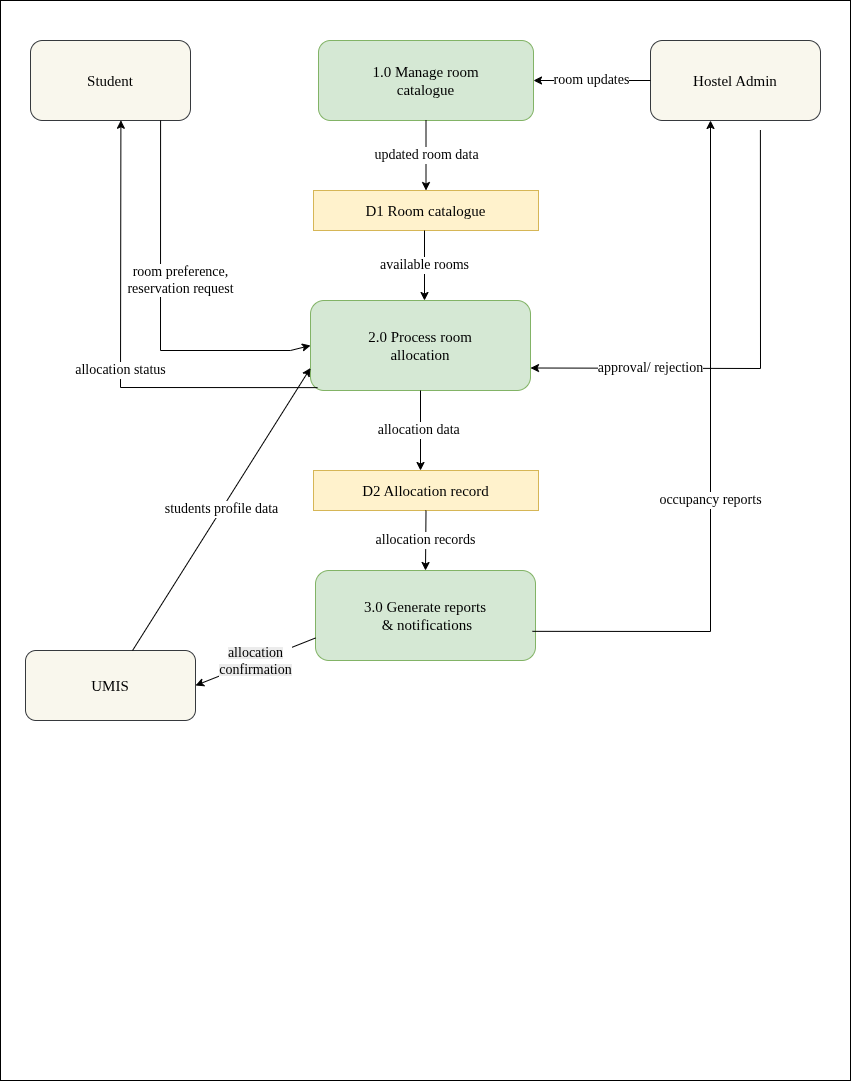

The diagram above was exported from draw.io. Its source (the exported page's mxGraphModel, read from the mxfile embedded in the PNG):
<mxGraphModel dx="1414" dy="747" grid="1" gridSize="10" guides="1" tooltips="1" connect="1" arrows="1" fold="1" page="1" pageScale="1" pageWidth="850" pageHeight="1100" math="0" shadow="0">
  <root>
    <mxCell id="0" />
    <mxCell id="1" parent="0" />
    <mxCell id="etv6tV3PxTjtbsm3rDRl-2" parent="1" style="rounded=0;whiteSpace=wrap;html=1;fontFamily=Times New Roman;fontSize=15;" value="" vertex="1">
      <mxGeometry height="1080" width="850" as="geometry" />
    </mxCell>
    <mxCell id="etv6tV3PxTjtbsm3rDRl-3" parent="1" style="rounded=1;whiteSpace=wrap;html=1;fillColor=#f9f7ed;strokeColor=#36393d;fontFamily=Times New Roman;fontSize=15;" value="Student" vertex="1">
      <mxGeometry height="80" width="160" x="30" y="40" as="geometry" />
    </mxCell>
    <mxCell id="etv6tV3PxTjtbsm3rDRl-4" parent="1" style="rounded=1;whiteSpace=wrap;html=1;fillColor=#f9f7ed;strokeColor=#36393d;fontFamily=Times New Roman;fontSize=15;" value="Hostel Admin" vertex="1">
      <mxGeometry height="80" width="170" x="650" y="40" as="geometry" />
    </mxCell>
    <mxCell id="etv6tV3PxTjtbsm3rDRl-5" parent="1" style="rounded=1;whiteSpace=wrap;html=1;fillColor=#d5e8d4;strokeColor=#82b366;fontFamily=Times New Roman;fontSize=15;" value="1.0 Manage room&lt;div&gt;catalogue&lt;/div&gt;" vertex="1">
      <mxGeometry height="80" width="215" x="318" y="40" as="geometry" />
    </mxCell>
    <mxCell id="etv6tV3PxTjtbsm3rDRl-6" parent="1" style="rounded=0;whiteSpace=wrap;html=1;fillColor=#fff2cc;strokeColor=#d6b656;fontFamily=Times New Roman;fontSize=15;" value="D1 Room catalogue" vertex="1">
      <mxGeometry height="40" width="225" x="313" y="190" as="geometry" />
    </mxCell>
    <mxCell id="etv6tV3PxTjtbsm3rDRl-7" parent="1" style="rounded=1;whiteSpace=wrap;html=1;fillColor=#d5e8d4;strokeColor=#82b366;fontFamily=Times New Roman;fontSize=15;" value="2.0 Process room&lt;div&gt;allocation&lt;/div&gt;" vertex="1">
      <mxGeometry height="90" width="220" x="310" y="300" as="geometry" />
    </mxCell>
    <mxCell id="etv6tV3PxTjtbsm3rDRl-8" parent="1" style="rounded=1;whiteSpace=wrap;html=1;fillColor=#f9f7ed;strokeColor=#36393d;fontFamily=Times New Roman;fontSize=15;" value="UMIS" vertex="1">
      <mxGeometry height="70" width="170" x="25" y="650" as="geometry" />
    </mxCell>
    <mxCell id="etv6tV3PxTjtbsm3rDRl-9" parent="1" style="rounded=1;whiteSpace=wrap;html=1;fillColor=#d5e8d4;strokeColor=#82b366;fontFamily=Times New Roman;fontSize=15;" value="3.0 Generate reports&lt;div&gt;&amp;nbsp;&amp;amp; notifications&lt;/div&gt;" vertex="1">
      <mxGeometry height="90" width="220" x="315" y="570" as="geometry" />
    </mxCell>
    <mxCell id="etv6tV3PxTjtbsm3rDRl-11" parent="1" style="rounded=0;whiteSpace=wrap;html=1;fillColor=#fff2cc;strokeColor=#d6b656;fontFamily=Times New Roman;fontSize=15;" value="D2 Allocation record" vertex="1">
      <mxGeometry height="40" width="225" x="313" y="470" as="geometry" />
    </mxCell>
    <mxCell id="etv6tV3PxTjtbsm3rDRl-12" edge="1" parent="1" source="etv6tV3PxTjtbsm3rDRl-5" style="endArrow=classic;html=1;rounded=0;entryX=0.5;entryY=0;entryDx=0;entryDy=0;exitX=0.5;exitY=1;exitDx=0;exitDy=0;fontFamily=Times New Roman;fontSize=14;" target="etv6tV3PxTjtbsm3rDRl-6" value="updated room data">
      <mxGeometry height="50" relative="1" width="50" as="geometry">
        <mxPoint x="380" y="190" as="sourcePoint" />
        <mxPoint x="430" y="140" as="targetPoint" />
      </mxGeometry>
    </mxCell>
    <mxCell id="etv6tV3PxTjtbsm3rDRl-14" edge="1" parent="1" style="endArrow=classic;html=1;rounded=0;entryX=0.5;entryY=0;entryDx=0;entryDy=0;exitX=0.5;exitY=1;exitDx=0;exitDy=0;fontFamily=Times New Roman;fontSize=14;" value="available rooms">
      <mxGeometry height="50" relative="1" width="50" as="geometry">
        <mxPoint x="424" y="230" as="sourcePoint" />
        <mxPoint x="424" y="300" as="targetPoint" />
      </mxGeometry>
    </mxCell>
    <mxCell id="etv6tV3PxTjtbsm3rDRl-15" edge="1" parent="1" source="etv6tV3PxTjtbsm3rDRl-7" style="endArrow=classic;html=1;rounded=0;exitX=0.5;exitY=1;exitDx=0;exitDy=0;fontSize=14;fontFamily=Times New Roman;" value="allocation data&amp;nbsp;">
      <mxGeometry height="50" relative="1" width="50" as="geometry">
        <mxPoint x="425" y="400" as="sourcePoint" />
        <mxPoint x="420" y="470" as="targetPoint" />
      </mxGeometry>
    </mxCell>
    <mxCell id="etv6tV3PxTjtbsm3rDRl-16" edge="1" parent="1" source="etv6tV3PxTjtbsm3rDRl-11" style="endArrow=classic;html=1;rounded=0;entryX=0.5;entryY=0;entryDx=0;entryDy=0;exitX=0.5;exitY=1;exitDx=0;exitDy=0;fontFamily=Times New Roman;fontSize=14;" value="allocation records">
      <mxGeometry height="50" relative="1" width="50" as="geometry">
        <mxPoint x="430" y="520" as="sourcePoint" />
        <mxPoint x="425" y="570" as="targetPoint" />
      </mxGeometry>
    </mxCell>
    <mxCell id="etv6tV3PxTjtbsm3rDRl-17" edge="1" parent="1" source="etv6tV3PxTjtbsm3rDRl-3" style="endArrow=classic;html=1;rounded=0;entryX=0;entryY=0.5;entryDx=0;entryDy=0;exitX=0.813;exitY=1;exitDx=0;exitDy=0;exitPerimeter=0;fontFamily=Times New Roman;fontSize=14;" target="etv6tV3PxTjtbsm3rDRl-7" value="room preference,&lt;div&gt;reservation request&lt;/div&gt;">
      <mxGeometry height="50" relative="1" width="50" x="-0.1593" y="20" as="geometry">
        <mxPoint as="offset" />
        <Array as="points">
          <mxPoint x="160" y="350" />
          <mxPoint x="290" y="350" />
        </Array>
        <mxPoint x="130" y="390" as="sourcePoint" />
        <mxPoint x="180" y="340" as="targetPoint" />
      </mxGeometry>
    </mxCell>
    <mxCell id="etv6tV3PxTjtbsm3rDRl-18" edge="1" parent="1" source="etv6tV3PxTjtbsm3rDRl-7" style="endArrow=classic;html=1;rounded=0;entryX=0.565;entryY=0.997;entryDx=0;entryDy=0;entryPerimeter=0;exitX=0.032;exitY=0.968;exitDx=0;exitDy=0;exitPerimeter=0;fontFamily=Times New Roman;fontSize=14;" target="etv6tV3PxTjtbsm3rDRl-3" value="allocation status">
      <mxGeometry height="50" relative="1" width="50" x="-0.078" as="geometry">
        <mxPoint as="offset" />
        <Array as="points">
          <mxPoint x="120" y="387" />
        </Array>
        <mxPoint x="190" y="460" as="sourcePoint" />
        <mxPoint x="240" y="410" as="targetPoint" />
      </mxGeometry>
    </mxCell>
    <mxCell id="etv6tV3PxTjtbsm3rDRl-19" edge="1" parent="1" source="etv6tV3PxTjtbsm3rDRl-4" style="endArrow=classic;html=1;rounded=0;entryX=1;entryY=0.5;entryDx=0;entryDy=0;exitX=0;exitY=0.5;exitDx=0;exitDy=0;fontFamily=Times New Roman;fontSize=14;" target="etv6tV3PxTjtbsm3rDRl-5" value="room updates">
      <mxGeometry height="50" relative="1" width="50" as="geometry">
        <mxPoint x="560" y="130" as="sourcePoint" />
        <mxPoint x="610" y="80" as="targetPoint" />
      </mxGeometry>
    </mxCell>
    <mxCell id="etv6tV3PxTjtbsm3rDRl-20" edge="1" parent="1" source="etv6tV3PxTjtbsm3rDRl-9" style="endArrow=classic;html=1;rounded=0;exitX=0.986;exitY=0.676;exitDx=0;exitDy=0;fontFamily=Times New Roman;fontSize=14;exitPerimeter=0;" value="occupancy reports">
      <mxGeometry height="50" relative="1" width="50" x="-0.1029" as="geometry">
        <mxPoint as="offset" />
        <Array as="points">
          <mxPoint x="710" y="631" />
        </Array>
        <mxPoint x="660" y="170" as="sourcePoint" />
        <mxPoint x="710" y="120" as="targetPoint" />
      </mxGeometry>
    </mxCell>
    <mxCell id="etv6tV3PxTjtbsm3rDRl-21" edge="1" parent="1" source="etv6tV3PxTjtbsm3rDRl-2" style="endArrow=classic;html=1;rounded=0;entryX=1;entryY=0.75;entryDx=0;entryDy=0;exitX=0.894;exitY=0.12;exitDx=0;exitDy=0;exitPerimeter=0;fontFamily=Times New Roman;fontSize=13;" target="etv6tV3PxTjtbsm3rDRl-7" value="&lt;span style=&quot;color: rgb(0, 0, 0); font-family: &amp;quot;Times New Roman&amp;quot;; font-size: 14px; font-style: normal; font-variant-ligatures: normal; font-variant-caps: normal; font-weight: 400; letter-spacing: normal; orphans: 2; text-align: center; text-indent: 0px; text-transform: none; widows: 2; word-spacing: 0px; -webkit-text-stroke-width: 0px; white-space: nowrap; background-color: rgb(255, 255, 255); text-decoration-thickness: initial; text-decoration-style: initial; text-decoration-color: initial; display: inline !important; float: none;&quot;&gt;approval/ rejection&lt;/span&gt;">
      <mxGeometry height="50" relative="1" width="50" x="0.4876" as="geometry">
        <mxPoint as="offset" />
        <Array as="points">
          <mxPoint x="760" y="368" />
        </Array>
        <mxPoint x="680" y="480" as="sourcePoint" />
        <mxPoint x="730" y="430" as="targetPoint" />
      </mxGeometry>
    </mxCell>
    <mxCell id="etv6tV3PxTjtbsm3rDRl-22" edge="1" parent="1" source="etv6tV3PxTjtbsm3rDRl-8" style="endArrow=classic;html=1;rounded=0;entryX=0;entryY=0.75;entryDx=0;entryDy=0;fontFamily=Times New Roman;fontSize=14;" target="etv6tV3PxTjtbsm3rDRl-7" value="students profile data">
      <mxGeometry height="50" relative="1" width="50" as="geometry">
        <Array as="points" />
        <mxPoint x="120" y="565" as="sourcePoint" />
        <mxPoint x="170" y="515" as="targetPoint" />
      </mxGeometry>
    </mxCell>
    <mxCell id="etv6tV3PxTjtbsm3rDRl-23" edge="1" parent="1" source="etv6tV3PxTjtbsm3rDRl-9" style="endArrow=classic;html=1;rounded=0;entryX=1;entryY=0.5;entryDx=0;entryDy=0;exitX=0;exitY=0.75;exitDx=0;exitDy=0;fontFamily=Times New Roman;" target="etv6tV3PxTjtbsm3rDRl-8" value="&lt;span style=&quot;color: rgb(0, 0, 0); font-style: normal; font-variant-ligatures: normal; font-variant-caps: normal; font-weight: 400; letter-spacing: normal; orphans: 2; text-align: center; text-indent: 0px; text-transform: none; widows: 2; word-spacing: 0px; -webkit-text-stroke-width: 0px; white-space: normal; background-color: rgb(236, 236, 236); text-decoration-thickness: initial; text-decoration-style: initial; text-decoration-color: initial; float: none; display: inline !important;&quot;&gt;&lt;font style=&quot;font-size: 14px;&quot;&gt;allocation confirmation&lt;/font&gt;&lt;/span&gt;">
      <mxGeometry height="50" relative="1" width="50" as="geometry">
        <mxPoint x="260" y="730" as="sourcePoint" />
        <mxPoint x="310" y="680" as="targetPoint" />
      </mxGeometry>
    </mxCell>
  </root>
</mxGraphModel>